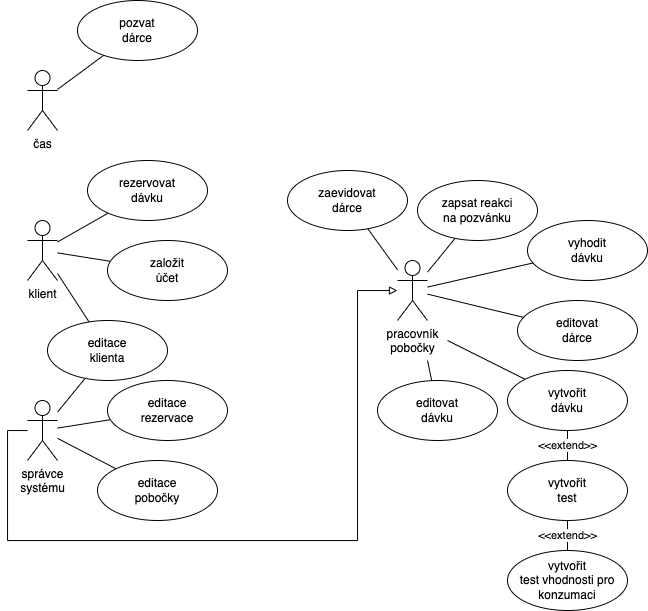

The diagram above was exported from draw.io. Its source (the exported page's mxGraphModel, read from the mxfile embedded in the PNG):
<mxGraphModel dx="607" dy="457" grid="1" gridSize="10" guides="1" tooltips="1" connect="1" arrows="1" fold="1" page="1" pageScale="1" pageWidth="1100" pageHeight="850" math="0" shadow="0">
  <root>
    <mxCell id="0" />
    <mxCell id="1" parent="0" />
    <mxCell id="KdiXe2GYpy2oAaeqTCCL-4" value="" style="rounded=0;orthogonalLoop=1;jettySize=auto;html=1;endArrow=none;endFill=0;" parent="1" source="KdiXe2GYpy2oAaeqTCCL-1" target="KdiXe2GYpy2oAaeqTCCL-3" edge="1">
      <mxGeometry relative="1" as="geometry" />
    </mxCell>
    <mxCell id="KdiXe2GYpy2oAaeqTCCL-1" value="čas" style="shape=umlActor;verticalLabelPosition=bottom;verticalAlign=top;html=1;outlineConnect=0;" parent="1" vertex="1">
      <mxGeometry x="210" y="190" width="30" height="60" as="geometry" />
    </mxCell>
    <mxCell id="KdiXe2GYpy2oAaeqTCCL-3" value="pozvat&lt;br&gt;dárce" style="ellipse;whiteSpace=wrap;html=1;verticalAlign=middle;" parent="1" vertex="1">
      <mxGeometry x="260" y="120" width="120" height="60" as="geometry" />
    </mxCell>
    <mxCell id="KdiXe2GYpy2oAaeqTCCL-5" value="" style="rounded=0;orthogonalLoop=1;jettySize=auto;html=1;endArrow=none;endFill=0;" parent="1" source="KdiXe2GYpy2oAaeqTCCL-6" target="KdiXe2GYpy2oAaeqTCCL-7" edge="1">
      <mxGeometry relative="1" as="geometry" />
    </mxCell>
    <mxCell id="KdiXe2GYpy2oAaeqTCCL-10" style="edgeStyle=none;rounded=0;orthogonalLoop=1;jettySize=auto;html=1;endArrow=none;endFill=0;" parent="1" source="KdiXe2GYpy2oAaeqTCCL-6" target="KdiXe2GYpy2oAaeqTCCL-8" edge="1">
      <mxGeometry relative="1" as="geometry" />
    </mxCell>
    <mxCell id="FMJhU4WahC7W3J9HpN5D-21" style="edgeStyle=none;rounded=0;orthogonalLoop=1;jettySize=auto;html=1;endArrow=none;endFill=0;" edge="1" parent="1" source="KdiXe2GYpy2oAaeqTCCL-6" target="FMJhU4WahC7W3J9HpN5D-20">
      <mxGeometry relative="1" as="geometry" />
    </mxCell>
    <mxCell id="KdiXe2GYpy2oAaeqTCCL-6" value="klient" style="shape=umlActor;verticalLabelPosition=bottom;verticalAlign=top;html=1;outlineConnect=0;" parent="1" vertex="1">
      <mxGeometry x="210" y="340" width="30" height="60" as="geometry" />
    </mxCell>
    <mxCell id="KdiXe2GYpy2oAaeqTCCL-7" value="rezervovat&lt;br&gt;dávku" style="ellipse;whiteSpace=wrap;html=1;verticalAlign=middle;" parent="1" vertex="1">
      <mxGeometry x="270" y="280" width="120" height="60" as="geometry" />
    </mxCell>
    <mxCell id="KdiXe2GYpy2oAaeqTCCL-8" value="založit&lt;br&gt;účet" style="ellipse;whiteSpace=wrap;html=1;verticalAlign=middle;" parent="1" vertex="1">
      <mxGeometry x="290" y="360" width="120" height="60" as="geometry" />
    </mxCell>
    <mxCell id="KdiXe2GYpy2oAaeqTCCL-11" value="" style="rounded=0;orthogonalLoop=1;jettySize=auto;html=1;endArrow=none;endFill=0;" parent="1" source="KdiXe2GYpy2oAaeqTCCL-13" target="KdiXe2GYpy2oAaeqTCCL-14" edge="1">
      <mxGeometry relative="1" as="geometry" />
    </mxCell>
    <mxCell id="KdiXe2GYpy2oAaeqTCCL-12" style="edgeStyle=none;rounded=0;orthogonalLoop=1;jettySize=auto;html=1;endArrow=none;endFill=0;" parent="1" source="KdiXe2GYpy2oAaeqTCCL-13" target="KdiXe2GYpy2oAaeqTCCL-15" edge="1">
      <mxGeometry relative="1" as="geometry" />
    </mxCell>
    <mxCell id="KdiXe2GYpy2oAaeqTCCL-31" style="edgeStyle=orthogonalEdgeStyle;rounded=0;orthogonalLoop=1;jettySize=auto;html=1;endArrow=block;endFill=0;" parent="1" source="KdiXe2GYpy2oAaeqTCCL-13" target="KdiXe2GYpy2oAaeqTCCL-18" edge="1">
      <mxGeometry relative="1" as="geometry">
        <Array as="points">
          <mxPoint x="190" y="550" />
          <mxPoint x="190" y="660" />
          <mxPoint x="540" y="660" />
          <mxPoint x="540" y="410" />
        </Array>
      </mxGeometry>
    </mxCell>
    <mxCell id="FMJhU4WahC7W3J9HpN5D-22" style="edgeStyle=none;rounded=0;orthogonalLoop=1;jettySize=auto;html=1;endArrow=none;endFill=0;" edge="1" parent="1" source="KdiXe2GYpy2oAaeqTCCL-13" target="FMJhU4WahC7W3J9HpN5D-20">
      <mxGeometry relative="1" as="geometry" />
    </mxCell>
    <mxCell id="KdiXe2GYpy2oAaeqTCCL-13" value="správce&lt;br&gt;systému" style="shape=umlActor;verticalLabelPosition=bottom;verticalAlign=top;html=1;outlineConnect=0;" parent="1" vertex="1">
      <mxGeometry x="210" y="520" width="30" height="60" as="geometry" />
    </mxCell>
    <mxCell id="KdiXe2GYpy2oAaeqTCCL-14" value="editace&lt;br&gt;rezervace" style="ellipse;whiteSpace=wrap;html=1;verticalAlign=middle;" parent="1" vertex="1">
      <mxGeometry x="290" y="500" width="120" height="60" as="geometry" />
    </mxCell>
    <mxCell id="KdiXe2GYpy2oAaeqTCCL-15" value="editace&lt;br&gt;pobočky" style="ellipse;whiteSpace=wrap;html=1;verticalAlign=middle;" parent="1" vertex="1">
      <mxGeometry x="280" y="580" width="120" height="60" as="geometry" />
    </mxCell>
    <mxCell id="KdiXe2GYpy2oAaeqTCCL-16" value="" style="rounded=0;orthogonalLoop=1;jettySize=auto;html=1;endArrow=none;endFill=0;" parent="1" source="KdiXe2GYpy2oAaeqTCCL-18" target="KdiXe2GYpy2oAaeqTCCL-19" edge="1">
      <mxGeometry relative="1" as="geometry" />
    </mxCell>
    <mxCell id="FMJhU4WahC7W3J9HpN5D-11" style="edgeStyle=none;rounded=0;orthogonalLoop=1;jettySize=auto;html=1;endArrow=none;endFill=0;" edge="1" parent="1" target="FMJhU4WahC7W3J9HpN5D-14">
      <mxGeometry relative="1" as="geometry">
        <mxPoint x="630" y="460" as="sourcePoint" />
      </mxGeometry>
    </mxCell>
    <mxCell id="FMJhU4WahC7W3J9HpN5D-13" style="edgeStyle=none;rounded=0;orthogonalLoop=1;jettySize=auto;html=1;endArrow=none;endFill=0;" edge="1" parent="1" source="KdiXe2GYpy2oAaeqTCCL-18" target="FMJhU4WahC7W3J9HpN5D-12">
      <mxGeometry relative="1" as="geometry">
        <mxPoint x="610" y="480" as="sourcePoint" />
      </mxGeometry>
    </mxCell>
    <mxCell id="FMJhU4WahC7W3J9HpN5D-18" style="edgeStyle=none;rounded=0;orthogonalLoop=1;jettySize=auto;html=1;endArrow=none;endFill=0;" edge="1" parent="1" source="KdiXe2GYpy2oAaeqTCCL-18" target="FMJhU4WahC7W3J9HpN5D-16">
      <mxGeometry relative="1" as="geometry" />
    </mxCell>
    <mxCell id="FMJhU4WahC7W3J9HpN5D-19" style="edgeStyle=none;rounded=0;orthogonalLoop=1;jettySize=auto;html=1;endArrow=none;endFill=0;" edge="1" parent="1" target="FMJhU4WahC7W3J9HpN5D-17">
      <mxGeometry relative="1" as="geometry">
        <mxPoint x="610" y="480" as="sourcePoint" />
      </mxGeometry>
    </mxCell>
    <mxCell id="KdiXe2GYpy2oAaeqTCCL-18" value="pracovník&lt;br&gt;pobočky" style="shape=umlActor;verticalLabelPosition=bottom;verticalAlign=top;html=1;outlineConnect=0;" parent="1" vertex="1">
      <mxGeometry x="580" y="380" width="30" height="60" as="geometry" />
    </mxCell>
    <mxCell id="KdiXe2GYpy2oAaeqTCCL-19" value="zapsat reakci&lt;br&gt;na pozvánku" style="ellipse;whiteSpace=wrap;html=1;verticalAlign=middle;" parent="1" vertex="1">
      <mxGeometry x="600" y="300" width="120" height="60" as="geometry" />
    </mxCell>
    <mxCell id="FMJhU4WahC7W3J9HpN5D-1" value="&amp;lt;&amp;lt;extend&amp;gt;&amp;gt;" style="rounded=0;orthogonalLoop=1;jettySize=auto;html=1;endArrow=none;endFill=0;" edge="1" parent="1" source="KdiXe2GYpy2oAaeqTCCL-20" target="KdiXe2GYpy2oAaeqTCCL-23">
      <mxGeometry relative="1" as="geometry" />
    </mxCell>
    <mxCell id="KdiXe2GYpy2oAaeqTCCL-20" value="vytvořit&lt;br&gt;test" style="ellipse;whiteSpace=wrap;html=1;verticalAlign=middle;" parent="1" vertex="1">
      <mxGeometry x="690" y="580" width="120" height="60" as="geometry" />
    </mxCell>
    <mxCell id="KdiXe2GYpy2oAaeqTCCL-23" value="vytvořit&lt;br&gt;test vhodnosti pro&lt;br&gt;konzumaci" style="ellipse;whiteSpace=wrap;html=1;verticalAlign=middle;" parent="1" vertex="1">
      <mxGeometry x="690" y="670" width="120" height="60" as="geometry" />
    </mxCell>
    <mxCell id="KdiXe2GYpy2oAaeqTCCL-26" value="" style="rounded=0;orthogonalLoop=1;jettySize=auto;html=1;endArrow=none;endFill=0;" parent="1" source="KdiXe2GYpy2oAaeqTCCL-18" target="KdiXe2GYpy2oAaeqTCCL-28" edge="1">
      <mxGeometry relative="1" as="geometry" />
    </mxCell>
    <mxCell id="KdiXe2GYpy2oAaeqTCCL-28" value="zaevidovat&lt;br&gt;dárce" style="ellipse;whiteSpace=wrap;html=1;verticalAlign=middle;" parent="1" vertex="1">
      <mxGeometry x="470" y="290" width="120" height="60" as="geometry" />
    </mxCell>
    <mxCell id="FMJhU4WahC7W3J9HpN5D-12" value="vyhodit&lt;br&gt;dávku" style="ellipse;whiteSpace=wrap;html=1;verticalAlign=middle;" vertex="1" parent="1">
      <mxGeometry x="710" y="340" width="120" height="60" as="geometry" />
    </mxCell>
    <mxCell id="FMJhU4WahC7W3J9HpN5D-15" value="&amp;lt;&amp;lt;extend&amp;gt;&amp;gt;" style="edgeStyle=none;rounded=0;orthogonalLoop=1;jettySize=auto;html=1;endArrow=none;endFill=0;" edge="1" parent="1" source="FMJhU4WahC7W3J9HpN5D-14" target="KdiXe2GYpy2oAaeqTCCL-20">
      <mxGeometry relative="1" as="geometry" />
    </mxCell>
    <mxCell id="FMJhU4WahC7W3J9HpN5D-14" value="vytvořit&lt;br&gt;dávku" style="ellipse;whiteSpace=wrap;html=1;verticalAlign=middle;" vertex="1" parent="1">
      <mxGeometry x="690" y="490" width="120" height="60" as="geometry" />
    </mxCell>
    <mxCell id="FMJhU4WahC7W3J9HpN5D-16" value="editovat&lt;br&gt;dárce" style="ellipse;whiteSpace=wrap;html=1;verticalAlign=middle;" vertex="1" parent="1">
      <mxGeometry x="700" y="420" width="120" height="60" as="geometry" />
    </mxCell>
    <mxCell id="FMJhU4WahC7W3J9HpN5D-17" value="editovat&lt;br&gt;dávku" style="ellipse;whiteSpace=wrap;html=1;verticalAlign=middle;" vertex="1" parent="1">
      <mxGeometry x="560" y="500" width="120" height="60" as="geometry" />
    </mxCell>
    <mxCell id="FMJhU4WahC7W3J9HpN5D-20" value="editace&lt;br&gt;klienta" style="ellipse;whiteSpace=wrap;html=1;verticalAlign=middle;" vertex="1" parent="1">
      <mxGeometry x="230" y="440" width="120" height="60" as="geometry" />
    </mxCell>
  </root>
</mxGraphModel>